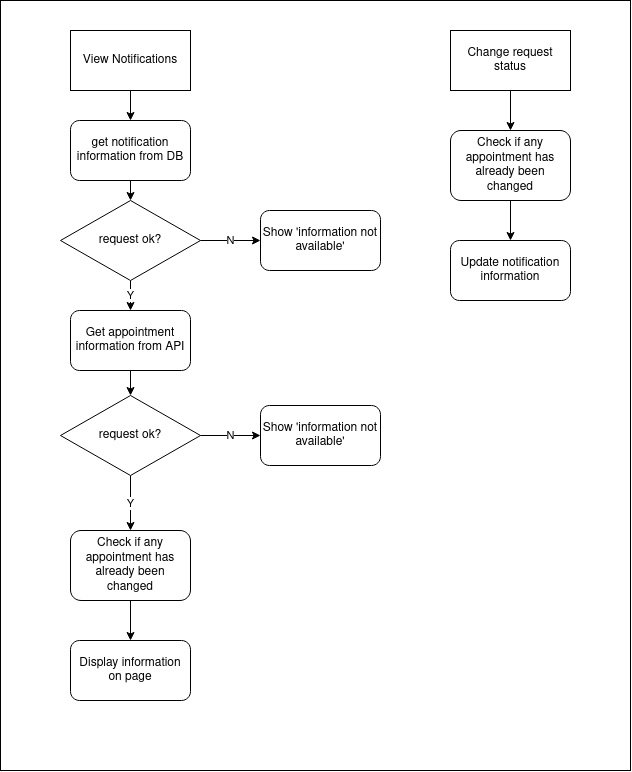

The diagram above was exported from draw.io. Its source (the exported page's mxGraphModel, read from the mxfile embedded in the PNG):
<mxGraphModel dx="2250" dy="1292" grid="1" gridSize="10" guides="1" tooltips="1" connect="1" arrows="1" fold="1" page="1" pageScale="1" pageWidth="1169" pageHeight="827" math="0" shadow="0">
  <root>
    <mxCell id="v-ol21KGJNN8beeleIoU-0" />
    <mxCell id="v-ol21KGJNN8beeleIoU-1" parent="v-ol21KGJNN8beeleIoU-0" />
    <mxCell id="Zy3ujFdL0y5yieuqEy8s-0" value="" style="rounded=0;whiteSpace=wrap;html=1;" vertex="1" parent="v-ol21KGJNN8beeleIoU-1">
      <mxGeometry x="40" y="30" width="630" height="770" as="geometry" />
    </mxCell>
    <mxCell id="v-ol21KGJNN8beeleIoU-4" style="edgeStyle=orthogonalEdgeStyle;rounded=0;orthogonalLoop=1;jettySize=auto;html=1;exitX=0.5;exitY=1;exitDx=0;exitDy=0;entryX=0.5;entryY=0;entryDx=0;entryDy=0;" edge="1" parent="v-ol21KGJNN8beeleIoU-1" source="v-ol21KGJNN8beeleIoU-2" target="v-ol21KGJNN8beeleIoU-3">
      <mxGeometry relative="1" as="geometry" />
    </mxCell>
    <mxCell id="v-ol21KGJNN8beeleIoU-2" value="View Notifications" style="rounded=0;whiteSpace=wrap;html=1;" vertex="1" parent="v-ol21KGJNN8beeleIoU-1">
      <mxGeometry x="110" y="60" width="120" height="60" as="geometry" />
    </mxCell>
    <mxCell id="arWOUme7VEHt6EdZNjko-5" style="edgeStyle=orthogonalEdgeStyle;rounded=0;orthogonalLoop=1;jettySize=auto;html=1;exitX=0.5;exitY=1;exitDx=0;exitDy=0;entryX=0.5;entryY=0;entryDx=0;entryDy=0;" edge="1" parent="v-ol21KGJNN8beeleIoU-1" source="v-ol21KGJNN8beeleIoU-3" target="arWOUme7VEHt6EdZNjko-2">
      <mxGeometry relative="1" as="geometry" />
    </mxCell>
    <mxCell id="v-ol21KGJNN8beeleIoU-3" value="get notification information from DB" style="rounded=1;whiteSpace=wrap;html=1;" vertex="1" parent="v-ol21KGJNN8beeleIoU-1">
      <mxGeometry x="110" y="150" width="120" height="60" as="geometry" />
    </mxCell>
    <mxCell id="arWOUme7VEHt6EdZNjko-0" value="N" style="edgeStyle=orthogonalEdgeStyle;rounded=0;orthogonalLoop=1;jettySize=auto;html=1;exitX=1;exitY=0.5;exitDx=0;exitDy=0;entryX=0;entryY=0.5;entryDx=0;entryDy=0;" edge="1" parent="v-ol21KGJNN8beeleIoU-1" source="arWOUme7VEHt6EdZNjko-2" target="arWOUme7VEHt6EdZNjko-3">
      <mxGeometry relative="1" as="geometry" />
    </mxCell>
    <mxCell id="arWOUme7VEHt6EdZNjko-7" value="Y" style="edgeStyle=orthogonalEdgeStyle;rounded=0;orthogonalLoop=1;jettySize=auto;html=1;" edge="1" parent="v-ol21KGJNN8beeleIoU-1" source="arWOUme7VEHt6EdZNjko-2" target="arWOUme7VEHt6EdZNjko-6">
      <mxGeometry relative="1" as="geometry" />
    </mxCell>
    <mxCell id="arWOUme7VEHt6EdZNjko-2" value="request ok?" style="rhombus;whiteSpace=wrap;html=1;" vertex="1" parent="v-ol21KGJNN8beeleIoU-1">
      <mxGeometry x="100" y="230" width="140" height="80" as="geometry" />
    </mxCell>
    <mxCell id="arWOUme7VEHt6EdZNjko-3" value="Show 'information not available'" style="rounded=1;whiteSpace=wrap;html=1;" vertex="1" parent="v-ol21KGJNN8beeleIoU-1">
      <mxGeometry x="300" y="240" width="120" height="60" as="geometry" />
    </mxCell>
    <mxCell id="arWOUme7VEHt6EdZNjko-15" style="edgeStyle=orthogonalEdgeStyle;rounded=0;orthogonalLoop=1;jettySize=auto;html=1;exitX=0.5;exitY=1;exitDx=0;exitDy=0;" edge="1" parent="v-ol21KGJNN8beeleIoU-1" source="arWOUme7VEHt6EdZNjko-6" target="arWOUme7VEHt6EdZNjko-10">
      <mxGeometry relative="1" as="geometry" />
    </mxCell>
    <mxCell id="arWOUme7VEHt6EdZNjko-6" value="Get appointment information from API" style="rounded=1;whiteSpace=wrap;html=1;" vertex="1" parent="v-ol21KGJNN8beeleIoU-1">
      <mxGeometry x="110" y="340" width="120" height="60" as="geometry" />
    </mxCell>
    <mxCell id="arWOUme7VEHt6EdZNjko-8" value="N" style="edgeStyle=orthogonalEdgeStyle;rounded=0;orthogonalLoop=1;jettySize=auto;html=1;exitX=1;exitY=0.5;exitDx=0;exitDy=0;entryX=0;entryY=0.5;entryDx=0;entryDy=0;" edge="1" parent="v-ol21KGJNN8beeleIoU-1" source="arWOUme7VEHt6EdZNjko-10" target="arWOUme7VEHt6EdZNjko-11">
      <mxGeometry relative="1" as="geometry" />
    </mxCell>
    <mxCell id="arWOUme7VEHt6EdZNjko-9" value="Y" style="edgeStyle=orthogonalEdgeStyle;rounded=0;orthogonalLoop=1;jettySize=auto;html=1;exitX=0.5;exitY=1;exitDx=0;exitDy=0;entryX=0.5;entryY=0;entryDx=0;entryDy=0;" edge="1" parent="v-ol21KGJNN8beeleIoU-1" source="arWOUme7VEHt6EdZNjko-10">
      <mxGeometry relative="1" as="geometry">
        <mxPoint x="170" y="560" as="targetPoint" />
      </mxGeometry>
    </mxCell>
    <mxCell id="arWOUme7VEHt6EdZNjko-10" value="request ok?" style="rhombus;whiteSpace=wrap;html=1;" vertex="1" parent="v-ol21KGJNN8beeleIoU-1">
      <mxGeometry x="100" y="425" width="140" height="80" as="geometry" />
    </mxCell>
    <mxCell id="arWOUme7VEHt6EdZNjko-11" value="Show 'information not available'" style="rounded=1;whiteSpace=wrap;html=1;" vertex="1" parent="v-ol21KGJNN8beeleIoU-1">
      <mxGeometry x="300" y="435" width="120" height="60" as="geometry" />
    </mxCell>
    <mxCell id="arWOUme7VEHt6EdZNjko-23" style="edgeStyle=orthogonalEdgeStyle;rounded=0;orthogonalLoop=1;jettySize=auto;html=1;exitX=0.5;exitY=1;exitDx=0;exitDy=0;" edge="1" parent="v-ol21KGJNN8beeleIoU-1" source="arWOUme7VEHt6EdZNjko-16" target="arWOUme7VEHt6EdZNjko-22">
      <mxGeometry relative="1" as="geometry" />
    </mxCell>
    <mxCell id="arWOUme7VEHt6EdZNjko-16" value="Check if any appointment has already been changed" style="rounded=1;whiteSpace=wrap;html=1;" vertex="1" parent="v-ol21KGJNN8beeleIoU-1">
      <mxGeometry x="110" y="560" width="120" height="70" as="geometry" />
    </mxCell>
    <mxCell id="arWOUme7VEHt6EdZNjko-22" value="Display information on page" style="rounded=1;whiteSpace=wrap;html=1;" vertex="1" parent="v-ol21KGJNN8beeleIoU-1">
      <mxGeometry x="110" y="670" width="120" height="60" as="geometry" />
    </mxCell>
    <mxCell id="r5cgNH3AHXT_B46MDe36-23" style="edgeStyle=orthogonalEdgeStyle;rounded=0;orthogonalLoop=1;jettySize=auto;html=1;exitX=0.5;exitY=1;exitDx=0;exitDy=0;entryX=0.5;entryY=0;entryDx=0;entryDy=0;" edge="1" parent="v-ol21KGJNN8beeleIoU-1" source="r5cgNH3AHXT_B46MDe36-0" target="r5cgNH3AHXT_B46MDe36-22">
      <mxGeometry relative="1" as="geometry" />
    </mxCell>
    <mxCell id="r5cgNH3AHXT_B46MDe36-0" value="Change request status" style="rounded=0;whiteSpace=wrap;html=1;" vertex="1" parent="v-ol21KGJNN8beeleIoU-1">
      <mxGeometry x="490" y="60" width="120" height="60" as="geometry" />
    </mxCell>
    <mxCell id="r5cgNH3AHXT_B46MDe36-25" style="edgeStyle=orthogonalEdgeStyle;rounded=0;orthogonalLoop=1;jettySize=auto;html=1;exitX=0.5;exitY=1;exitDx=0;exitDy=0;entryX=0.5;entryY=0;entryDx=0;entryDy=0;" edge="1" parent="v-ol21KGJNN8beeleIoU-1" source="r5cgNH3AHXT_B46MDe36-22" target="r5cgNH3AHXT_B46MDe36-24">
      <mxGeometry relative="1" as="geometry" />
    </mxCell>
    <mxCell id="r5cgNH3AHXT_B46MDe36-22" value="Check if any appointment has already been changed" style="rounded=1;whiteSpace=wrap;html=1;" vertex="1" parent="v-ol21KGJNN8beeleIoU-1">
      <mxGeometry x="490" y="160" width="120" height="70" as="geometry" />
    </mxCell>
    <mxCell id="r5cgNH3AHXT_B46MDe36-24" value="Update notification information" style="rounded=1;whiteSpace=wrap;html=1;" vertex="1" parent="v-ol21KGJNN8beeleIoU-1">
      <mxGeometry x="490" y="270" width="120" height="60" as="geometry" />
    </mxCell>
  </root>
</mxGraphModel>